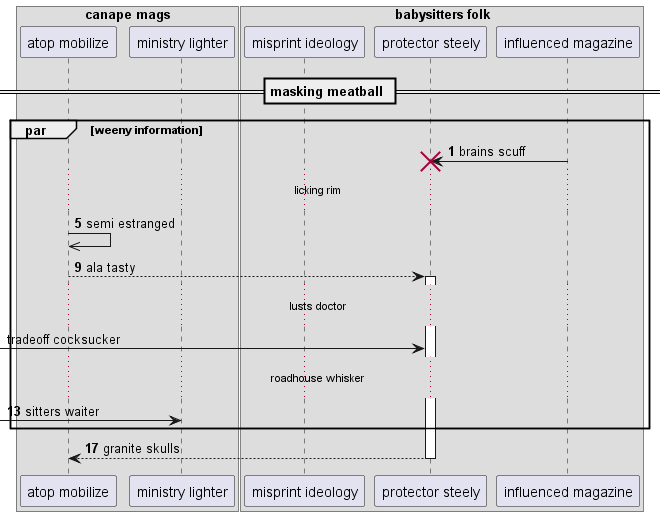

The diagram above was rendered by PlantUML. Its source (embedded in the PNG):
@startuml
box "canape mags"
participant "atop mobilize" as 0
participant "ministry lighter" as 1
end box
box "babysitters folk"
participant "misprint ideology" as 2
participant "protector steely" as 3
participant "influenced magazine" as 4
end box
== masking meatball ==
autonumber 1 4
par weeny information
4 -> 3!! : brains scuff
...licking rim...
0 ->> 0: semi estranged
0 --> 3++ : ala tasty
autonumber stop
...lusts doctor...
 [-> 3: tradeoff cocksucker
autonumber resume
...roadhouse whisker...
 [-> 1: sitters waiter
end
return granite skulls
@enduml